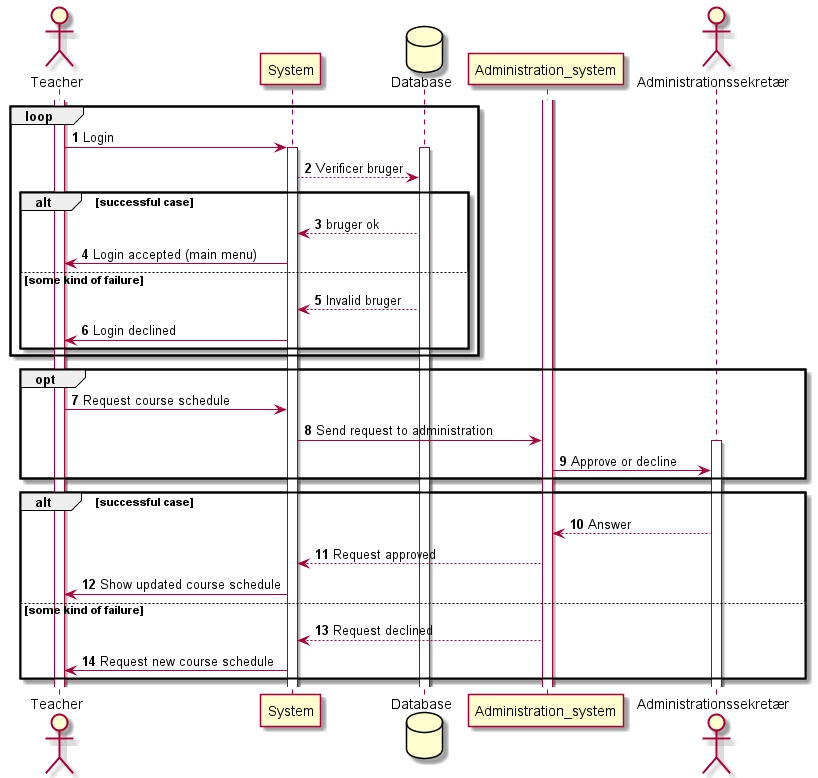

The diagram above was rendered by PlantUML. Its source (embedded in the PNG):
@startuml
'https://plantuml.com/sequence-diagram

autonumber


actor Teacher
activate Teacher
loop
Teacher -> System: Login
activate System
database Database
activate Database
System ---> Database: Verificer bruger
alt successful case
Database --> System: bruger ok
System -> Teacher: Login accepted (main menu)
else some kind of failure
Database --> System: Invalid bruger
System -> Teacher: Login declined
end
end
opt
Teacher -> System: Request course schedule
System -> Administration_system: Send request to administration
actor Administrationssekretær
activate Administrationssekretær
Administration_system -> Administrationssekretær: Approve or decline
end
alt successful case
activate Administration_system
Administrationssekretær --> Administration_system: Answer
Administration_system --> System: Request approved
System -> Teacher: Show updated course schedule
else some kind of failure
Administration_system --> System: Request declined
System -> Teacher: Request new course schedule
end


@enduml